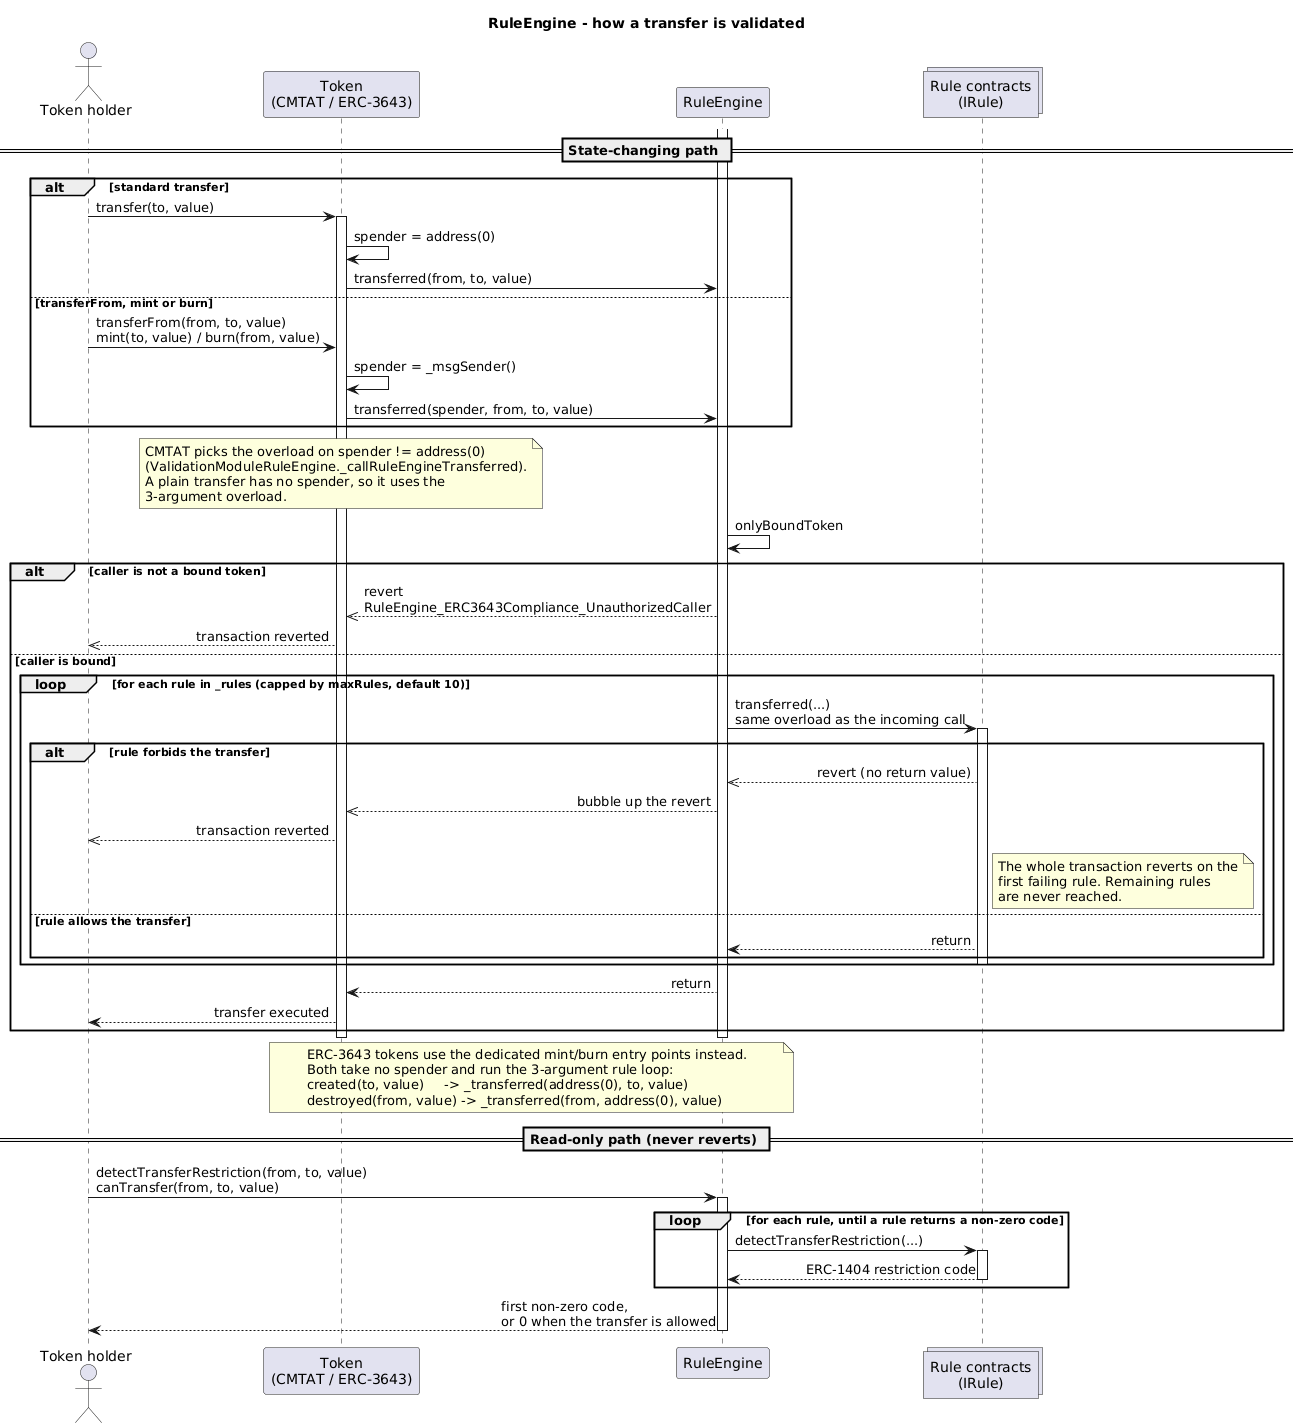

The diagram above was rendered by PlantUML. Its source (embedded in the PNG):
@startuml
title RuleEngine - how a transfer is validated

skinparam shadowing false
skinparam sequenceMessageAlign direction
skinparam ParticipantPadding 12
skinparam BoxPadding 12

actor "Token holder" as Holder
participant "Token\n(CMTAT / ERC-3643)" as Token
participant "RuleEngine" as Engine
collections "Rule contracts\n(IRule)" as Rules

== State-changing path ==

alt standard transfer
    Holder -> Token : transfer(to, value)
    activate Token
    Token -> Token : spender = address(0)
    Token -> Engine : transferred(from, to, value)
else transferFrom, mint or burn
    Holder -> Token : transferFrom(from, to, value)\nmint(to, value) / burn(from, value)
    Token -> Token : spender = _msgSender()
    Token -> Engine : transferred(spender, from, to, value)
end

note over Token
    CMTAT picks the overload on spender != address(0)
    (ValidationModuleRuleEngine._callRuleEngineTransferred).
    A plain transfer has no spender, so it uses the
    3-argument overload.
end note

activate Engine

Engine -> Engine : onlyBoundToken

alt caller is not a bound token
    Engine -->> Token : revert\nRuleEngine_ERC3643Compliance_UnauthorizedCaller
    Token -->> Holder : transaction reverted
else caller is bound
    loop for each rule in _rules (capped by maxRules, default 10)
        Engine -> Rules : transferred(...)\nsame overload as the incoming call
        activate Rules
        alt rule forbids the transfer
            Rules -->> Engine : revert (no return value)
            Engine -->> Token : bubble up the revert
            Token -->> Holder : transaction reverted
            note right of Rules
                The whole transaction reverts on the
                first failing rule. Remaining rules
                are never reached.
            end note
        else rule allows the transfer
            Rules --> Engine : return
        end
        deactivate Rules
    end
    Engine --> Token : return
    Token --> Holder : transfer executed
end
deactivate Engine
deactivate Token

note over Token, Engine
    ERC-3643 tokens use the dedicated mint/burn entry points instead.
    Both take no spender and run the 3-argument rule loop:
    created(to, value)     -> _transferred(address(0), to, value)
    destroyed(from, value) -> _transferred(from, address(0), value)
end note

== Read-only path (never reverts) ==

Holder -> Engine : detectTransferRestriction(from, to, value)\ncanTransfer(from, to, value)
activate Engine
loop for each rule, until a rule returns a non-zero code
    Engine -> Rules : detectTransferRestriction(...)
    activate Rules
    Rules --> Engine : ERC-1404 restriction code
    deactivate Rules
end
Engine --> Holder : first non-zero code,\nor 0 when the transfer is allowed
deactivate Engine

@enduml